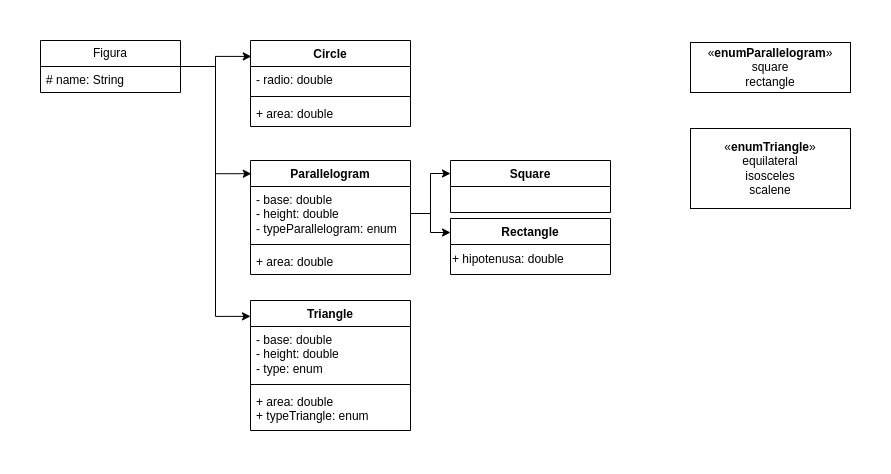

The diagram above was exported from draw.io. Its source (the exported page's mxGraphModel, read from the mxfile embedded in the PNG):
<mxGraphModel dx="1259" dy="692" grid="1" gridSize="10" guides="1" tooltips="1" connect="1" arrows="1" fold="1" page="1" pageScale="1" pageWidth="850" pageHeight="1100" math="0" shadow="0">
  <root>
    <mxCell id="0" />
    <mxCell id="1" parent="0" />
    <mxCell id="mU2SaSNwN_DjmjeyhAGa-24" value="Figura" style="swimlane;fontStyle=0;childLayout=stackLayout;horizontal=1;startSize=26;fillColor=none;horizontalStack=0;resizeParent=1;resizeParentMax=0;resizeLast=0;collapsible=1;marginBottom=0;whiteSpace=wrap;html=1;" vertex="1" parent="1">
      <mxGeometry x="30" y="40" width="140" height="52" as="geometry" />
    </mxCell>
    <mxCell id="mU2SaSNwN_DjmjeyhAGa-25" value="# name: String" style="text;strokeColor=none;fillColor=none;align=left;verticalAlign=top;spacingLeft=4;spacingRight=4;overflow=hidden;rotatable=0;points=[[0,0.5],[1,0.5]];portConstraint=eastwest;whiteSpace=wrap;html=1;" vertex="1" parent="mU2SaSNwN_DjmjeyhAGa-24">
      <mxGeometry y="26" width="140" height="26" as="geometry" />
    </mxCell>
    <mxCell id="mU2SaSNwN_DjmjeyhAGa-28" value="Circle" style="swimlane;fontStyle=1;align=center;verticalAlign=top;childLayout=stackLayout;horizontal=1;startSize=26;horizontalStack=0;resizeParent=1;resizeParentMax=0;resizeLast=0;collapsible=1;marginBottom=0;whiteSpace=wrap;html=1;" vertex="1" parent="1">
      <mxGeometry x="240" y="40" width="160" height="86" as="geometry" />
    </mxCell>
    <mxCell id="mU2SaSNwN_DjmjeyhAGa-29" value="- radio: double" style="text;strokeColor=none;fillColor=none;align=left;verticalAlign=top;spacingLeft=4;spacingRight=4;overflow=hidden;rotatable=0;points=[[0,0.5],[1,0.5]];portConstraint=eastwest;whiteSpace=wrap;html=1;" vertex="1" parent="mU2SaSNwN_DjmjeyhAGa-28">
      <mxGeometry y="26" width="160" height="26" as="geometry" />
    </mxCell>
    <mxCell id="mU2SaSNwN_DjmjeyhAGa-30" value="" style="line;strokeWidth=1;fillColor=none;align=left;verticalAlign=middle;spacingTop=-1;spacingLeft=3;spacingRight=3;rotatable=0;labelPosition=right;points=[];portConstraint=eastwest;strokeColor=inherit;" vertex="1" parent="mU2SaSNwN_DjmjeyhAGa-28">
      <mxGeometry y="52" width="160" height="8" as="geometry" />
    </mxCell>
    <mxCell id="mU2SaSNwN_DjmjeyhAGa-31" value="+ area: double" style="text;strokeColor=none;fillColor=none;align=left;verticalAlign=top;spacingLeft=4;spacingRight=4;overflow=hidden;rotatable=0;points=[[0,0.5],[1,0.5]];portConstraint=eastwest;whiteSpace=wrap;html=1;" vertex="1" parent="mU2SaSNwN_DjmjeyhAGa-28">
      <mxGeometry y="60" width="160" height="26" as="geometry" />
    </mxCell>
    <mxCell id="mU2SaSNwN_DjmjeyhAGa-36" value="Square" style="swimlane;fontStyle=1;align=center;verticalAlign=top;childLayout=stackLayout;horizontal=1;startSize=26;horizontalStack=0;resizeParent=1;resizeParentMax=0;resizeLast=0;collapsible=1;marginBottom=0;whiteSpace=wrap;html=1;" vertex="1" parent="1">
      <mxGeometry x="440" y="160" width="160" height="52" as="geometry" />
    </mxCell>
    <mxCell id="mU2SaSNwN_DjmjeyhAGa-40" value="Parallelogram" style="swimlane;fontStyle=1;align=center;verticalAlign=top;childLayout=stackLayout;horizontal=1;startSize=26;horizontalStack=0;resizeParent=1;resizeParentMax=0;resizeLast=0;collapsible=1;marginBottom=0;whiteSpace=wrap;html=1;" vertex="1" parent="1">
      <mxGeometry x="240" y="160" width="160" height="114" as="geometry" />
    </mxCell>
    <mxCell id="mU2SaSNwN_DjmjeyhAGa-41" value="- base: double&lt;br&gt;- height: double&lt;br&gt;- typeParallelogram: enum" style="text;strokeColor=none;fillColor=none;align=left;verticalAlign=top;spacingLeft=4;spacingRight=4;overflow=hidden;rotatable=0;points=[[0,0.5],[1,0.5]];portConstraint=eastwest;whiteSpace=wrap;html=1;" vertex="1" parent="mU2SaSNwN_DjmjeyhAGa-40">
      <mxGeometry y="26" width="160" height="54" as="geometry" />
    </mxCell>
    <mxCell id="mU2SaSNwN_DjmjeyhAGa-42" value="" style="line;strokeWidth=1;fillColor=none;align=left;verticalAlign=middle;spacingTop=-1;spacingLeft=3;spacingRight=3;rotatable=0;labelPosition=right;points=[];portConstraint=eastwest;strokeColor=inherit;" vertex="1" parent="mU2SaSNwN_DjmjeyhAGa-40">
      <mxGeometry y="80" width="160" height="8" as="geometry" />
    </mxCell>
    <mxCell id="mU2SaSNwN_DjmjeyhAGa-43" value="+ area: double" style="text;strokeColor=none;fillColor=none;align=left;verticalAlign=top;spacingLeft=4;spacingRight=4;overflow=hidden;rotatable=0;points=[[0,0.5],[1,0.5]];portConstraint=eastwest;whiteSpace=wrap;html=1;" vertex="1" parent="mU2SaSNwN_DjmjeyhAGa-40">
      <mxGeometry y="88" width="160" height="26" as="geometry" />
    </mxCell>
    <mxCell id="mU2SaSNwN_DjmjeyhAGa-45" value="Rectangle" style="swimlane;fontStyle=1;align=center;verticalAlign=top;childLayout=stackLayout;horizontal=1;startSize=26;horizontalStack=0;resizeParent=1;resizeParentMax=0;resizeLast=0;collapsible=1;marginBottom=0;whiteSpace=wrap;html=1;" vertex="1" parent="1">
      <mxGeometry x="440" y="218" width="160" height="56" as="geometry" />
    </mxCell>
    <mxCell id="mU2SaSNwN_DjmjeyhAGa-54" value="+ hipotenusa: double" style="text;html=1;align=left;verticalAlign=middle;resizable=0;points=[];autosize=1;strokeColor=none;fillColor=none;" vertex="1" parent="mU2SaSNwN_DjmjeyhAGa-45">
      <mxGeometry y="26" width="160" height="30" as="geometry" />
    </mxCell>
    <mxCell id="mU2SaSNwN_DjmjeyhAGa-50" value="Triangle" style="swimlane;fontStyle=1;align=center;verticalAlign=top;childLayout=stackLayout;horizontal=1;startSize=26;horizontalStack=0;resizeParent=1;resizeParentMax=0;resizeLast=0;collapsible=1;marginBottom=0;whiteSpace=wrap;html=1;" vertex="1" parent="1">
      <mxGeometry x="240" y="300" width="160" height="130" as="geometry" />
    </mxCell>
    <mxCell id="mU2SaSNwN_DjmjeyhAGa-51" value="- base: double&lt;br&gt;- height: double&lt;br&gt;- type: enum" style="text;strokeColor=none;fillColor=none;align=left;verticalAlign=top;spacingLeft=4;spacingRight=4;overflow=hidden;rotatable=0;points=[[0,0.5],[1,0.5]];portConstraint=eastwest;whiteSpace=wrap;html=1;" vertex="1" parent="mU2SaSNwN_DjmjeyhAGa-50">
      <mxGeometry y="26" width="160" height="54" as="geometry" />
    </mxCell>
    <mxCell id="mU2SaSNwN_DjmjeyhAGa-52" value="" style="line;strokeWidth=1;fillColor=none;align=left;verticalAlign=middle;spacingTop=-1;spacingLeft=3;spacingRight=3;rotatable=0;labelPosition=right;points=[];portConstraint=eastwest;strokeColor=inherit;" vertex="1" parent="mU2SaSNwN_DjmjeyhAGa-50">
      <mxGeometry y="80" width="160" height="8" as="geometry" />
    </mxCell>
    <mxCell id="mU2SaSNwN_DjmjeyhAGa-53" value="+ area: double&lt;br&gt;+ typeTriangle: enum" style="text;strokeColor=none;fillColor=none;align=left;verticalAlign=top;spacingLeft=4;spacingRight=4;overflow=hidden;rotatable=0;points=[[0,0.5],[1,0.5]];portConstraint=eastwest;whiteSpace=wrap;html=1;" vertex="1" parent="mU2SaSNwN_DjmjeyhAGa-50">
      <mxGeometry y="88" width="160" height="42" as="geometry" />
    </mxCell>
    <mxCell id="mU2SaSNwN_DjmjeyhAGa-55" value="«&lt;b&gt;enumParallelogram&lt;/b&gt;»&lt;br&gt;square&lt;br&gt;rectangle" style="html=1;whiteSpace=wrap;" vertex="1" parent="1">
      <mxGeometry x="680" y="42" width="160" height="50" as="geometry" />
    </mxCell>
    <mxCell id="mU2SaSNwN_DjmjeyhAGa-56" value="«&lt;b&gt;enumTriangle&lt;/b&gt;»&lt;br&gt;equilateral&lt;br&gt;isosceles&lt;br&gt;scalene" style="html=1;whiteSpace=wrap;" vertex="1" parent="1">
      <mxGeometry x="680" y="128" width="160" height="80" as="geometry" />
    </mxCell>
    <mxCell id="mU2SaSNwN_DjmjeyhAGa-61" style="edgeStyle=orthogonalEdgeStyle;rounded=0;orthogonalLoop=1;jettySize=auto;html=1;exitX=1;exitY=0.5;exitDx=0;exitDy=0;entryX=0.005;entryY=0.185;entryDx=0;entryDy=0;entryPerimeter=0;" edge="1" parent="1" source="mU2SaSNwN_DjmjeyhAGa-24" target="mU2SaSNwN_DjmjeyhAGa-28">
      <mxGeometry relative="1" as="geometry" />
    </mxCell>
    <mxCell id="mU2SaSNwN_DjmjeyhAGa-62" style="edgeStyle=orthogonalEdgeStyle;rounded=0;orthogonalLoop=1;jettySize=auto;html=1;exitX=1;exitY=0.5;exitDx=0;exitDy=0;entryX=0.005;entryY=0.116;entryDx=0;entryDy=0;entryPerimeter=0;" edge="1" parent="1" source="mU2SaSNwN_DjmjeyhAGa-24" target="mU2SaSNwN_DjmjeyhAGa-40">
      <mxGeometry relative="1" as="geometry" />
    </mxCell>
    <mxCell id="mU2SaSNwN_DjmjeyhAGa-63" style="edgeStyle=orthogonalEdgeStyle;rounded=0;orthogonalLoop=1;jettySize=auto;html=1;exitX=1;exitY=0.5;exitDx=0;exitDy=0;entryX=0;entryY=0.122;entryDx=0;entryDy=0;entryPerimeter=0;" edge="1" parent="1" source="mU2SaSNwN_DjmjeyhAGa-24" target="mU2SaSNwN_DjmjeyhAGa-50">
      <mxGeometry relative="1" as="geometry" />
    </mxCell>
    <mxCell id="mU2SaSNwN_DjmjeyhAGa-64" style="edgeStyle=orthogonalEdgeStyle;rounded=0;orthogonalLoop=1;jettySize=auto;html=1;exitX=1;exitY=0.5;exitDx=0;exitDy=0;entryX=0;entryY=0.25;entryDx=0;entryDy=0;" edge="1" parent="1" source="mU2SaSNwN_DjmjeyhAGa-41" target="mU2SaSNwN_DjmjeyhAGa-36">
      <mxGeometry relative="1" as="geometry" />
    </mxCell>
    <mxCell id="mU2SaSNwN_DjmjeyhAGa-65" style="edgeStyle=orthogonalEdgeStyle;rounded=0;orthogonalLoop=1;jettySize=auto;html=1;exitX=1;exitY=0.5;exitDx=0;exitDy=0;entryX=0;entryY=0.25;entryDx=0;entryDy=0;" edge="1" parent="1" source="mU2SaSNwN_DjmjeyhAGa-41" target="mU2SaSNwN_DjmjeyhAGa-45">
      <mxGeometry relative="1" as="geometry" />
    </mxCell>
  </root>
</mxGraphModel>